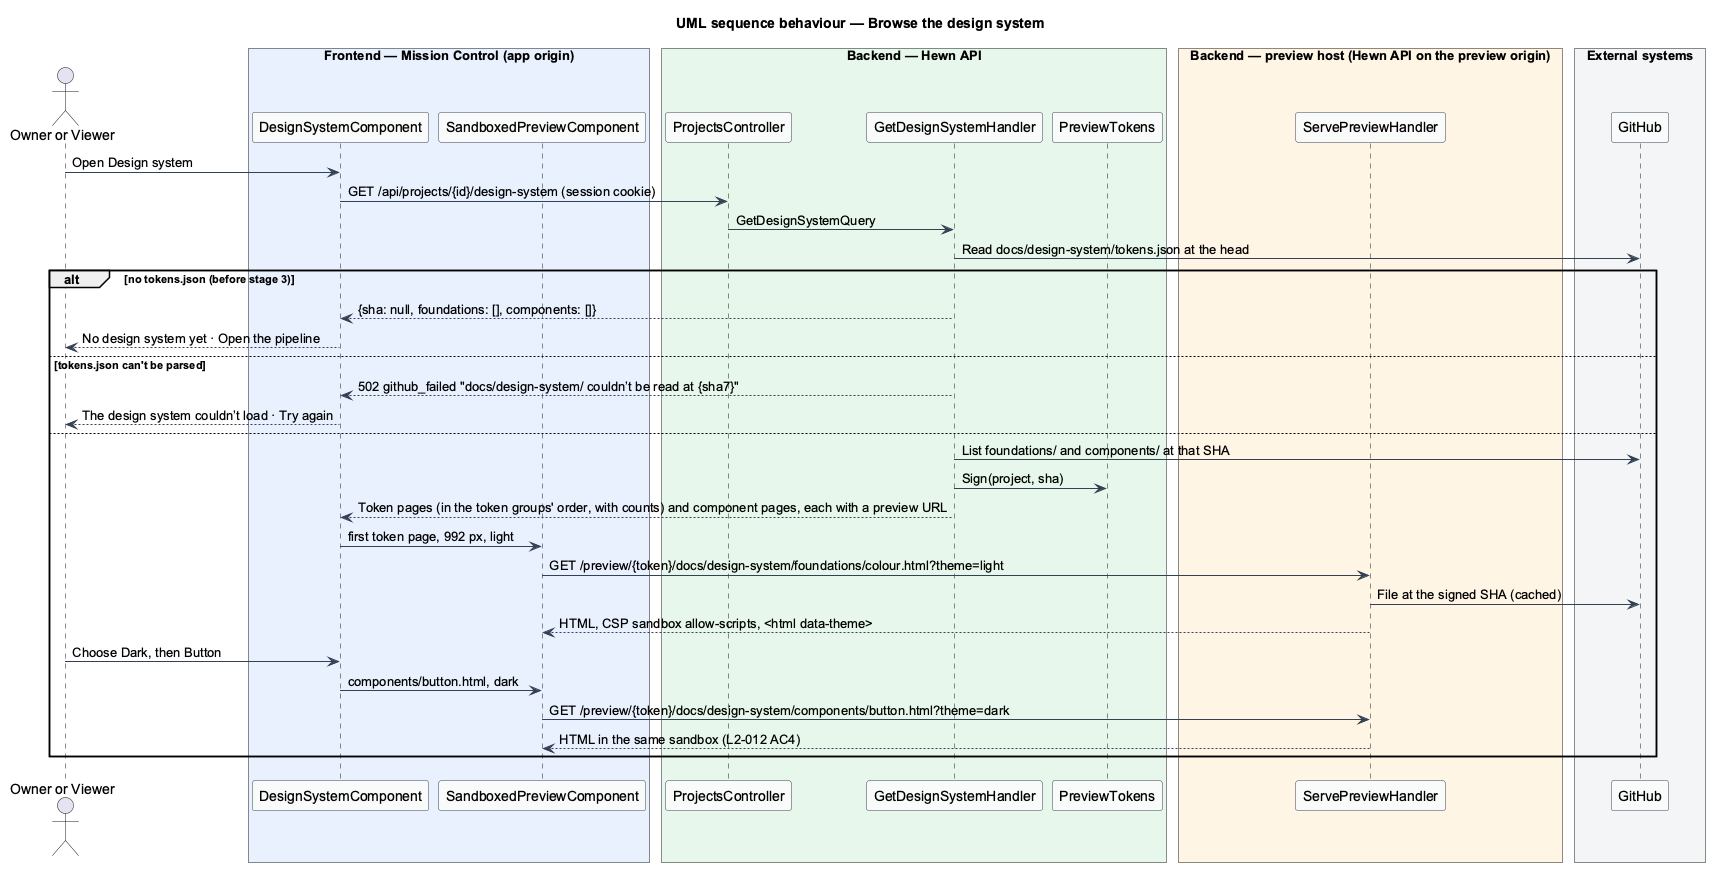

The diagram above was rendered by PlantUML. Its source (embedded in the PNG):
@startuml
skinparam backgroundColor #FFFFFF
skinparam shadowing false
skinparam defaultFontName Arial
skinparam ArrowColor #344054
skinparam sequenceParticipantBorderColor #344054
skinparam sequenceParticipantBackgroundColor #F9FAFB
title UML sequence behaviour — Browse the design system

actor "Owner or Viewer" as user
box "Frontend — Mission Control (app origin)" #E8F1FF
  participant DesignSystemComponent as dsc
  participant SandboxedPreviewComponent as prev
end box
box "Backend — Hewn API" #E6F7EA
  participant ProjectsController as ctrl
  participant GetDesignSystemHandler as h
  participant PreviewTokens as tok
end box
box "Backend — preview host (Hewn API on the preview origin)" #FFF4E5
  participant ServePreviewHandler as host
end box
box "External systems" #F2F4F7
  participant GitHub as gh
end box

user -> dsc : Open Design system
dsc -> ctrl : GET /api/projects/{id}/design-system (session cookie)
ctrl -> h : GetDesignSystemQuery
h -> gh : Read docs/design-system/tokens.json at the head
alt no tokens.json (before stage 3)
  h --> dsc : {sha: null, foundations: [], components: []}
  dsc --> user : No design system yet · Open the pipeline
else tokens.json can't be parsed
  h --> dsc : 502 github_failed "docs/design-system/ couldn’t be read at {sha7}"
  dsc --> user : The design system couldn’t load · Try again
else
  h -> gh : List foundations/ and components/ at that SHA
  h -> tok : Sign(project, sha)
  h --> dsc : Token pages (in the token groups' order, with counts) and component pages, each with a preview URL
  dsc -> prev : first token page, 992 px, light
  prev -> host : GET /preview/{token}/docs/design-system/foundations/colour.html?theme=light
  host -> gh : File at the signed SHA (cached)
  host --> prev : HTML, CSP sandbox allow-scripts, <html data-theme>
  user -> dsc : Choose Dark, then Button
  dsc -> prev : components/button.html, dark
  prev -> host : GET /preview/{token}/docs/design-system/components/button.html?theme=dark
  host --> prev : HTML in the same sandbox (L2-012 AC4)
end
@enduml